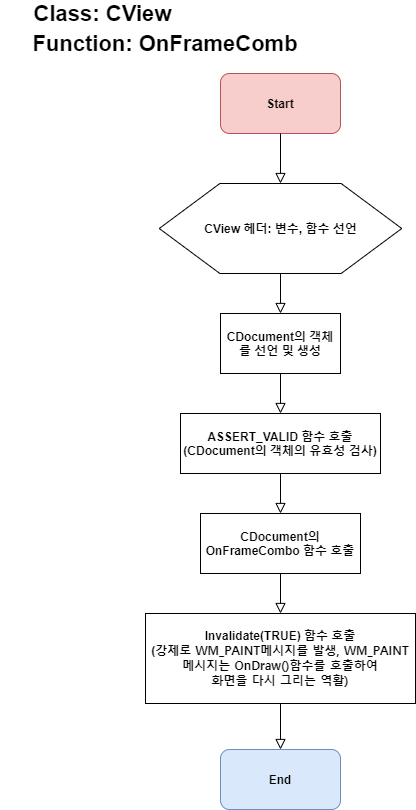

The diagram above was exported from draw.io. Its source (the exported page's mxGraphModel, read from the mxfile embedded in the PNG):
<mxGraphModel dx="1012" dy="2943" grid="1" gridSize="10" guides="1" tooltips="1" connect="1" arrows="1" fold="1" page="1" pageScale="1" pageWidth="827" pageHeight="1169" math="0" shadow="0">
  <root>
    <mxCell id="WIyWlLk6GJQsqaUBKTNV-0" />
    <mxCell id="WIyWlLk6GJQsqaUBKTNV-1" parent="WIyWlLk6GJQsqaUBKTNV-0" />
    <mxCell id="b-qRX6bqF83oNP08g8-U-0" value="Class: CView&lt;span style=&quot;color: rgba(0 , 0 , 0 , 0) ; font-family: monospace ; font-size: 0px ; font-weight: 400&quot;&gt;%3CmxGraphModel%3E%3Croot%3E%3CmxCell%20id%3D%220%22%2F%3E%3CmxCell%20id%3D%221%22%20parent%3D%220%22%2F%3E%3CmxCell%20id%3D%222%22%20value%3D%22End%22%20style%3D%22rounded%3D1%3BwhiteSpace%3Dwrap%3Bhtml%3D1%3BfontSize%3D12%3BfillColor%3D%23dae8fc%3BstrokeColor%3D%236c8ebf%3BfontStyle%3D1%22%20vertex%3D%221%22%20parent%3D%221%22%3E%3CmxGeometry%20x%3D%221390%22%20y%3D%221015%22%20width%3D%22120%22%20height%3D%2260%22%20as%3D%22geometry%22%2F%3E%3C%2FmxCell%3E%3C%2Froot%3E%3C%2FmxGraphModel%3E&lt;/span&gt;&lt;span style=&quot;color: rgba(0 , 0 , 0 , 0) ; font-family: monospace ; font-size: 0px ; font-weight: 400&quot;&gt;%3CmxGraphModel%3E%3Croot%3E%3CmxCell%20id%3D%220%22%2F%3E%3CmxCell%20id%3D%221%22%20parent%3D%220%22%2F%3E%3CmxCell%20id%3D%222%22%20value%3D%22End%22%20style%3D%22rounded%3D1%3BwhiteSpace%3Dwrap%3Bhtml%3D1%3BfontSize%3D12%3BfillColor%3D%23dae8fc%3BstrokeColor%3D%236c8ebf%3BfontStyle%3D1%22%20vertex%3D%221%22%20parent%3D%221%22%3E%3CmxGeometry%20x%3D%221390%22%20y%3D%221015%22%20width%3D%22120%22%20height%3D%2260%22%20as%3D%22geometry%22%2F%3E%3C%2FmxCell%3E%3C%2Froot%3E%3C%2FmxGraphModel%3E&lt;/span&gt;" style="text;html=1;strokeColor=none;fillColor=none;align=center;verticalAlign=middle;whiteSpace=wrap;rounded=0;fontSize=22;fontStyle=1" vertex="1" parent="WIyWlLk6GJQsqaUBKTNV-1">
      <mxGeometry x="200" y="-1390" width="205" height="20" as="geometry" />
    </mxCell>
    <mxCell id="b-qRX6bqF83oNP08g8-U-1" value="Function: OnFrameComb&lt;span style=&quot;color: rgba(0 , 0 , 0 , 0) ; font-family: monospace ; font-size: 0px ; font-weight: 400&quot;&gt;%3CmxGraphModel%3E%3Croot%3E%3CmxCell%20id%3D%220%22%2F%3E%3CmxCell%20id%3D%221%22%20parent%3D%220%22%2F%3E%3CmxCell%20id%3D%222%22%20value%3D%22End%22%20style%3D%22rounded%3D1%3BwhiteSpace%3Dwrap%3Bhtml%3D1%3BfontSize%3D12%3BfillColor%3D%23dae8fc%3BstrokeColor%3D%236c8ebf%3BfontStyle%3D1%22%20vertex%3D%221%22%20parent%3D%221%22%3E%3CmxGeometry%20x%3D%221390%22%20y%3D%221015%22%20width%3D%22120%22%20height%3D%2260%22%20as%3D%22geometry%22%2F%3E%3C%2FmxCell%3E%3C%2Froot%3E%3C%2FmxGraphModel%3E&lt;/span&gt;&lt;span style=&quot;color: rgba(0 , 0 , 0 , 0) ; font-family: monospace ; font-size: 0px ; font-weight: 400&quot;&gt;%3CmxGraphModel%3E%3Croot%3E%3CmxCell%20id%3D%220%22%2F%3E%3CmxCell%20id%3D%221%22%20parent%3D%220%22%2F%3E%3CmxCell%20id%3D%222%22%20value%3D%22End%22%20style%3D%22rounded%3D1%3BwhiteSpace%3Dwrap%3Bhtml%3D1%3BfontSize%3D12%3BfillColor%3D%23dae8fc%3BstrokeColor%3D%236c8ebf%3BfontStyle%3D1%22%20vertex%3D%221%22%20parent%3D%221%22%3E%3CmxGeometry%20x%3D%221390%22%20y%3D%221015%22%20width%3D%22120%22%20height%3D%2260%22%20as%3D%22geometry%22%2F%3E%3C%2FmxCell%3E%3C%2Froot%3E%3C%2FmxGraphModel%3E&lt;/span&gt;" style="text;html=1;strokeColor=none;fillColor=none;align=center;verticalAlign=middle;whiteSpace=wrap;rounded=0;fontSize=22;fontStyle=1" vertex="1" parent="WIyWlLk6GJQsqaUBKTNV-1">
      <mxGeometry x="230" y="-1360" width="270" height="20" as="geometry" />
    </mxCell>
    <mxCell id="b-qRX6bqF83oNP08g8-U-2" value="Start" style="rounded=1;whiteSpace=wrap;html=1;fontSize=12;fillColor=#f8cecc;strokeColor=#b85450;fontStyle=1" vertex="1" parent="WIyWlLk6GJQsqaUBKTNV-1">
      <mxGeometry x="420" y="-1320" width="120" height="60" as="geometry" />
    </mxCell>
    <mxCell id="b-qRX6bqF83oNP08g8-U-3" value="" style="rounded=0;html=1;jettySize=auto;orthogonalLoop=1;fontSize=11;endArrow=block;endFill=0;endSize=8;strokeWidth=1;shadow=0;labelBackgroundColor=none;edgeStyle=orthogonalEdgeStyle;exitX=0.5;exitY=1;exitDx=0;exitDy=0;entryX=0.5;entryY=0;entryDx=0;entryDy=0;" edge="1" parent="WIyWlLk6GJQsqaUBKTNV-1" source="b-qRX6bqF83oNP08g8-U-2" target="b-qRX6bqF83oNP08g8-U-4">
      <mxGeometry relative="1" as="geometry">
        <mxPoint x="365" y="-750" as="sourcePoint" />
        <mxPoint x="480" y="-1210" as="targetPoint" />
        <Array as="points" />
      </mxGeometry>
    </mxCell>
    <mxCell id="b-qRX6bqF83oNP08g8-U-4" value="CView 헤더: 변수, 함수 선언" style="shape=hexagon;perimeter=hexagonPerimeter2;whiteSpace=wrap;html=1;fontSize=12;fontStyle=1" vertex="1" parent="WIyWlLk6GJQsqaUBKTNV-1">
      <mxGeometry x="358.75" y="-1210" width="242.5" height="90" as="geometry" />
    </mxCell>
    <mxCell id="b-qRX6bqF83oNP08g8-U-5" value="CDocument의 객체를 선언 및 생성" style="rounded=0;whiteSpace=wrap;html=1;fontStyle=1" vertex="1" parent="WIyWlLk6GJQsqaUBKTNV-1">
      <mxGeometry x="420" y="-1080" width="120" height="60" as="geometry" />
    </mxCell>
    <mxCell id="b-qRX6bqF83oNP08g8-U-6" value="" style="rounded=0;html=1;jettySize=auto;orthogonalLoop=1;fontSize=11;endArrow=block;endFill=0;endSize=8;strokeWidth=1;shadow=0;labelBackgroundColor=none;edgeStyle=orthogonalEdgeStyle;exitX=0.5;exitY=1;exitDx=0;exitDy=0;entryX=0.5;entryY=0;entryDx=0;entryDy=0;" edge="1" parent="WIyWlLk6GJQsqaUBKTNV-1" source="b-qRX6bqF83oNP08g8-U-4" target="b-qRX6bqF83oNP08g8-U-5">
      <mxGeometry relative="1" as="geometry">
        <mxPoint x="490" y="-1250" as="sourcePoint" />
        <mxPoint x="490" y="-1200" as="targetPoint" />
        <Array as="points" />
      </mxGeometry>
    </mxCell>
    <mxCell id="b-qRX6bqF83oNP08g8-U-7" value="ASSERT_VALID 함수 호출(CDocument의 객체의 유효성 검사)" style="rounded=0;whiteSpace=wrap;html=1;fontStyle=1" vertex="1" parent="WIyWlLk6GJQsqaUBKTNV-1">
      <mxGeometry x="380" y="-980" width="200" height="60" as="geometry" />
    </mxCell>
    <mxCell id="b-qRX6bqF83oNP08g8-U-8" value="" style="rounded=0;html=1;jettySize=auto;orthogonalLoop=1;fontSize=11;endArrow=block;endFill=0;endSize=8;strokeWidth=1;shadow=0;labelBackgroundColor=none;edgeStyle=orthogonalEdgeStyle;exitX=0.5;exitY=1;exitDx=0;exitDy=0;entryX=0.5;entryY=0;entryDx=0;entryDy=0;" edge="1" parent="WIyWlLk6GJQsqaUBKTNV-1" source="b-qRX6bqF83oNP08g8-U-5" target="b-qRX6bqF83oNP08g8-U-7">
      <mxGeometry relative="1" as="geometry">
        <mxPoint x="490" y="-1110" as="sourcePoint" />
        <mxPoint x="490" y="-1070" as="targetPoint" />
        <Array as="points" />
      </mxGeometry>
    </mxCell>
    <mxCell id="b-qRX6bqF83oNP08g8-U-9" value="CDocument의 OnFrameCombo 함수 호출" style="rounded=0;whiteSpace=wrap;html=1;fontStyle=1" vertex="1" parent="WIyWlLk6GJQsqaUBKTNV-1">
      <mxGeometry x="400" y="-880" width="160" height="60" as="geometry" />
    </mxCell>
    <mxCell id="b-qRX6bqF83oNP08g8-U-10" value="" style="rounded=0;html=1;jettySize=auto;orthogonalLoop=1;fontSize=11;endArrow=block;endFill=0;endSize=8;strokeWidth=1;shadow=0;labelBackgroundColor=none;edgeStyle=orthogonalEdgeStyle;exitX=0.5;exitY=1;exitDx=0;exitDy=0;entryX=0.5;entryY=0;entryDx=0;entryDy=0;" edge="1" parent="WIyWlLk6GJQsqaUBKTNV-1" source="b-qRX6bqF83oNP08g8-U-7" target="b-qRX6bqF83oNP08g8-U-9">
      <mxGeometry relative="1" as="geometry">
        <mxPoint x="490" y="-1010" as="sourcePoint" />
        <mxPoint x="490" y="-970" as="targetPoint" />
        <Array as="points" />
      </mxGeometry>
    </mxCell>
    <mxCell id="b-qRX6bqF83oNP08g8-U-12" value="&lt;font style=&quot;font-size: 12px&quot;&gt;Invalidate(TRUE) 함수 호출&lt;br&gt;(&lt;span style=&quot;font-family: sans-serif ; background-color: rgb(255 , 255 , 255)&quot;&gt;강제로 WM_PAINT메시지를 발생, WM_PAINT메시지는 OnDraw()함수를 호출하여&lt;/span&gt;&lt;br style=&quot;font-family: sans-serif ; background-color: rgb(255 , 255 , 255)&quot;&gt;&lt;span style=&quot;font-family: sans-serif ; background-color: rgb(255 , 255 , 255)&quot;&gt;화면을 다시 그리는 역활)&lt;/span&gt;&lt;/font&gt;" style="rounded=0;whiteSpace=wrap;html=1;fontStyle=1" vertex="1" parent="WIyWlLk6GJQsqaUBKTNV-1">
      <mxGeometry x="345" y="-780" width="270" height="90" as="geometry" />
    </mxCell>
    <mxCell id="b-qRX6bqF83oNP08g8-U-13" value="" style="rounded=0;html=1;jettySize=auto;orthogonalLoop=1;fontSize=11;endArrow=block;endFill=0;endSize=8;strokeWidth=1;shadow=0;labelBackgroundColor=none;edgeStyle=orthogonalEdgeStyle;exitX=0.5;exitY=1;exitDx=0;exitDy=0;entryX=0.5;entryY=0;entryDx=0;entryDy=0;" edge="1" parent="WIyWlLk6GJQsqaUBKTNV-1" source="b-qRX6bqF83oNP08g8-U-9" target="b-qRX6bqF83oNP08g8-U-12">
      <mxGeometry relative="1" as="geometry">
        <mxPoint x="490" y="-910" as="sourcePoint" />
        <mxPoint x="490" y="-870" as="targetPoint" />
        <Array as="points" />
      </mxGeometry>
    </mxCell>
    <mxCell id="b-qRX6bqF83oNP08g8-U-14" value="End" style="rounded=1;whiteSpace=wrap;html=1;fontSize=12;fillColor=#dae8fc;strokeColor=#6c8ebf;fontStyle=1" vertex="1" parent="WIyWlLk6GJQsqaUBKTNV-1">
      <mxGeometry x="420" y="-644" width="120" height="60" as="geometry" />
    </mxCell>
    <mxCell id="b-qRX6bqF83oNP08g8-U-15" value="" style="rounded=0;html=1;jettySize=auto;orthogonalLoop=1;fontSize=11;endArrow=block;endFill=0;endSize=8;strokeWidth=1;shadow=0;labelBackgroundColor=none;edgeStyle=orthogonalEdgeStyle;exitX=0.5;exitY=1;exitDx=0;exitDy=0;entryX=0.5;entryY=0;entryDx=0;entryDy=0;" edge="1" parent="WIyWlLk6GJQsqaUBKTNV-1" source="b-qRX6bqF83oNP08g8-U-12" target="b-qRX6bqF83oNP08g8-U-14">
      <mxGeometry relative="1" as="geometry">
        <mxPoint x="490" y="-810" as="sourcePoint" />
        <mxPoint x="490" y="-770" as="targetPoint" />
        <Array as="points" />
      </mxGeometry>
    </mxCell>
  </root>
</mxGraphModel>